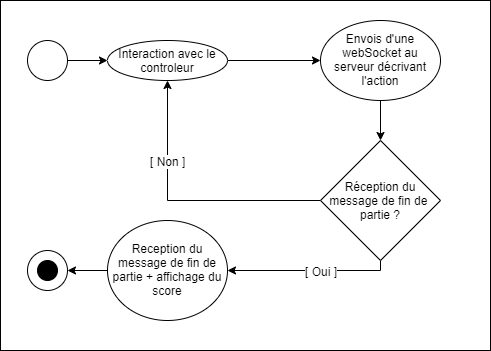

The diagram above was exported from draw.io. Its source (the exported page's mxGraphModel, read from the mxfile embedded in the PNG):
<mxGraphModel dx="1024" dy="592" grid="1" gridSize="10" guides="1" tooltips="1" connect="1" arrows="1" fold="1" page="1" pageScale="1" pageWidth="827" pageHeight="1169" math="0" shadow="0">
  <root>
    <mxCell id="0" />
    <mxCell id="1" parent="0" />
    <mxCell id="n0CB5oxINHs2Z_0opxTs-16" value="" style="rounded=0;whiteSpace=wrap;html=1;fillColor=none;" parent="1" vertex="1">
      <mxGeometry x="40" y="140" width="490" height="350" as="geometry" />
    </mxCell>
    <mxCell id="n0CB5oxINHs2Z_0opxTs-1" value="" style="ellipse;whiteSpace=wrap;html=1;aspect=fixed;strokeColor=#000000;fillColor=none;" parent="1" vertex="1">
      <mxGeometry x="67" y="390" width="40" height="40" as="geometry" />
    </mxCell>
    <mxCell id="n0CB5oxINHs2Z_0opxTs-2" value="" style="ellipse;whiteSpace=wrap;html=1;aspect=fixed;fillColor=#000000;strokeColor=#000000;" parent="1" vertex="1">
      <mxGeometry x="77" y="400" width="20" height="20" as="geometry" />
    </mxCell>
    <mxCell id="n0CB5oxINHs2Z_0opxTs-10" value="" style="edgeStyle=orthogonalEdgeStyle;rounded=0;orthogonalLoop=1;jettySize=auto;html=1;entryX=0;entryY=0.5;entryDx=0;entryDy=0;" parent="1" source="n0CB5oxINHs2Z_0opxTs-3" target="n0CB5oxINHs2Z_0opxTs-5" edge="1">
      <mxGeometry relative="1" as="geometry">
        <mxPoint x="187" y="200" as="targetPoint" />
      </mxGeometry>
    </mxCell>
    <mxCell id="n0CB5oxINHs2Z_0opxTs-3" value="" style="ellipse;whiteSpace=wrap;html=1;aspect=fixed;strokeColor=#000000;fillColor=none;" parent="1" vertex="1">
      <mxGeometry x="67" y="180" width="40" height="40" as="geometry" />
    </mxCell>
    <mxCell id="VBO5nNMwnk4tyNOC9XYz-3" value="" style="edgeStyle=orthogonalEdgeStyle;rounded=0;orthogonalLoop=1;jettySize=auto;html=1;" edge="1" parent="1" source="n0CB5oxINHs2Z_0opxTs-5" target="VBO5nNMwnk4tyNOC9XYz-2">
      <mxGeometry relative="1" as="geometry" />
    </mxCell>
    <mxCell id="n0CB5oxINHs2Z_0opxTs-5" value="Interaction avec le controleur" style="ellipse;whiteSpace=wrap;html=1;fillColor=none;" parent="1" vertex="1">
      <mxGeometry x="147" y="180" width="120" height="40" as="geometry" />
    </mxCell>
    <mxCell id="VBO5nNMwnk4tyNOC9XYz-11" value="" style="edgeStyle=orthogonalEdgeStyle;rounded=0;orthogonalLoop=1;jettySize=auto;html=1;" edge="1" parent="1" source="VBO5nNMwnk4tyNOC9XYz-2" target="VBO5nNMwnk4tyNOC9XYz-9">
      <mxGeometry relative="1" as="geometry" />
    </mxCell>
    <mxCell id="VBO5nNMwnk4tyNOC9XYz-2" value="Envois d'une webSocket au serveur décrivant l'action" style="ellipse;whiteSpace=wrap;html=1;fillColor=none;" vertex="1" parent="1">
      <mxGeometry x="360" y="160" width="120" height="80" as="geometry" />
    </mxCell>
    <mxCell id="VBO5nNMwnk4tyNOC9XYz-18" value="" style="edgeStyle=orthogonalEdgeStyle;rounded=0;orthogonalLoop=1;jettySize=auto;html=1;" edge="1" parent="1" source="VBO5nNMwnk4tyNOC9XYz-8" target="n0CB5oxINHs2Z_0opxTs-1">
      <mxGeometry relative="1" as="geometry" />
    </mxCell>
    <mxCell id="VBO5nNMwnk4tyNOC9XYz-8" value="Reception du message de fin de partie + affichage du score" style="ellipse;whiteSpace=wrap;html=1;fillColor=none;" vertex="1" parent="1">
      <mxGeometry x="147" y="360" width="120" height="100" as="geometry" />
    </mxCell>
    <mxCell id="VBO5nNMwnk4tyNOC9XYz-13" value="" style="edgeStyle=orthogonalEdgeStyle;rounded=0;orthogonalLoop=1;jettySize=auto;html=1;entryX=1;entryY=0.5;entryDx=0;entryDy=0;" edge="1" parent="1" source="VBO5nNMwnk4tyNOC9XYz-9" target="VBO5nNMwnk4tyNOC9XYz-8">
      <mxGeometry relative="1" as="geometry">
        <mxPoint x="420" y="480" as="targetPoint" />
        <Array as="points">
          <mxPoint x="420" y="410" />
        </Array>
      </mxGeometry>
    </mxCell>
    <mxCell id="VBO5nNMwnk4tyNOC9XYz-14" value="[ Oui ]" style="text;html=1;align=center;verticalAlign=middle;resizable=0;points=[];;labelBackgroundColor=#ffffff;" vertex="1" connectable="0" parent="VBO5nNMwnk4tyNOC9XYz-13">
      <mxGeometry x="-0.4253" y="1" relative="1" as="geometry">
        <mxPoint x="-23" y="-1" as="offset" />
      </mxGeometry>
    </mxCell>
    <mxCell id="VBO5nNMwnk4tyNOC9XYz-16" value="" style="edgeStyle=orthogonalEdgeStyle;rounded=0;orthogonalLoop=1;jettySize=auto;html=1;entryX=0.5;entryY=1;entryDx=0;entryDy=0;" edge="1" parent="1" source="VBO5nNMwnk4tyNOC9XYz-9" target="n0CB5oxINHs2Z_0opxTs-5">
      <mxGeometry relative="1" as="geometry">
        <mxPoint x="280" y="340" as="targetPoint" />
        <Array as="points">
          <mxPoint x="207" y="340" />
        </Array>
      </mxGeometry>
    </mxCell>
    <mxCell id="VBO5nNMwnk4tyNOC9XYz-17" value="[ Non ]" style="text;html=1;align=center;verticalAlign=middle;resizable=0;points=[];;labelBackgroundColor=#ffffff;" vertex="1" connectable="0" parent="VBO5nNMwnk4tyNOC9XYz-16">
      <mxGeometry x="-0.0007" relative="1" as="geometry">
        <mxPoint x="-17" y="-40" as="offset" />
      </mxGeometry>
    </mxCell>
    <mxCell id="VBO5nNMwnk4tyNOC9XYz-9" value="Réception du message de fin de &lt;br&gt;partie ?" style="rhombus;whiteSpace=wrap;html=1;" vertex="1" parent="1">
      <mxGeometry x="360" y="280" width="120" height="120" as="geometry" />
    </mxCell>
  </root>
</mxGraphModel>